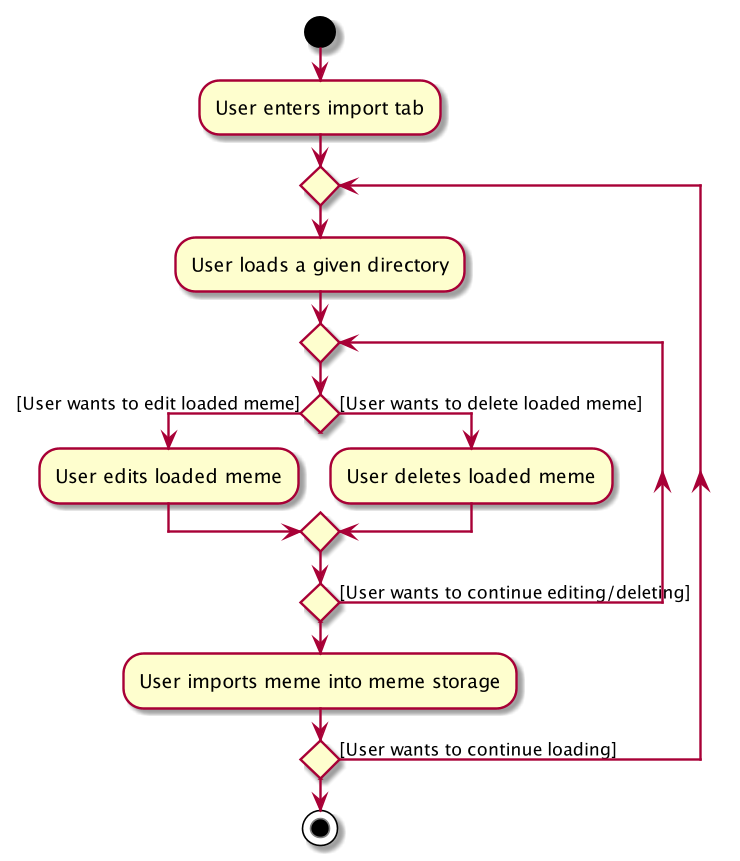

The diagram above was rendered by PlantUML. Its source (embedded in the PNG):
@startuml
start
:User enters import tab;


repeat
:User loads a given directory;
repeat
if () then ([User wants to edit loaded meme])
    :User edits loaded meme;
else ([User wants to delete loaded meme])
    :User deletes loaded meme;
endif

repeat while () is ([User wants to continue editing/deleting])

:User imports meme into meme storage;

repeat while () is ([User wants to continue loading])
stop
@enduml